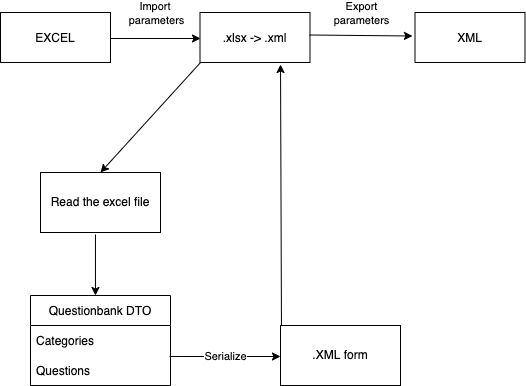

The diagram above was exported from draw.io. Its source (the exported page's mxGraphModel, read from the mxfile embedded in the PNG):
<mxGraphModel dx="1186" dy="725" grid="1" gridSize="10" guides="1" tooltips="1" connect="1" arrows="1" fold="1" page="1" pageScale="1" pageWidth="1169" pageHeight="826" background="none" math="0" shadow="0">
  <root>
    <mxCell id="0" />
    <mxCell id="1" parent="0" />
    <mxCell id="7" value="EXCEL" style="" parent="1" vertex="1">
      <mxGeometry x="160" y="40" width="110" height="50" as="geometry" />
    </mxCell>
    <mxCell id="8" value=".xlsx -&gt; .xml" style="" parent="1" vertex="1">
      <mxGeometry x="359.5" y="40" width="110" height="50" as="geometry" />
    </mxCell>
    <mxCell id="10" value="XML" style="" parent="1" vertex="1">
      <mxGeometry x="574.5" y="40" width="110" height="50" as="geometry" />
    </mxCell>
    <mxCell id="HLfdUQYA6WzGNL2BIz9o-41" value="" style="endArrow=classic;html=1;rounded=0;exitX=1;exitY=0.52;exitDx=0;exitDy=0;exitPerimeter=0;" edge="1" parent="1" source="7">
      <mxGeometry relative="1" as="geometry">
        <mxPoint x="490" y="350" as="sourcePoint" />
        <mxPoint x="360" y="66" as="targetPoint" />
      </mxGeometry>
    </mxCell>
    <mxCell id="HLfdUQYA6WzGNL2BIz9o-42" value="Import&amp;nbsp;&lt;br&gt;parameters" style="edgeLabel;resizable=0;html=1;align=center;verticalAlign=middle;" connectable="0" vertex="1" parent="HLfdUQYA6WzGNL2BIz9o-41">
      <mxGeometry relative="1" as="geometry">
        <mxPoint y="-26" as="offset" />
      </mxGeometry>
    </mxCell>
    <mxCell id="HLfdUQYA6WzGNL2BIz9o-43" value="" style="endArrow=classic;html=1;rounded=0;exitX=0.995;exitY=0.45;exitDx=0;exitDy=0;exitPerimeter=0;entryX=-0.023;entryY=0.47;entryDx=0;entryDy=0;entryPerimeter=0;" edge="1" parent="1" source="8" target="10">
      <mxGeometry relative="1" as="geometry">
        <mxPoint x="670" y="370" as="sourcePoint" />
        <mxPoint x="770" y="370" as="targetPoint" />
      </mxGeometry>
    </mxCell>
    <mxCell id="HLfdUQYA6WzGNL2BIz9o-44" value="Export&lt;br&gt;parameters" style="edgeLabel;resizable=0;html=1;align=center;verticalAlign=middle;" connectable="0" vertex="1" parent="HLfdUQYA6WzGNL2BIz9o-43">
      <mxGeometry relative="1" as="geometry">
        <mxPoint y="-23" as="offset" />
      </mxGeometry>
    </mxCell>
    <mxCell id="HLfdUQYA6WzGNL2BIz9o-45" value="Read the excel file" style="rounded=0;whiteSpace=wrap;html=1;" vertex="1" parent="1">
      <mxGeometry x="200" y="200" width="120" height="60" as="geometry" />
    </mxCell>
    <mxCell id="HLfdUQYA6WzGNL2BIz9o-46" value="" style="endArrow=classic;html=1;rounded=0;exitX=0.005;exitY=1;exitDx=0;exitDy=0;exitPerimeter=0;entryX=0.5;entryY=0;entryDx=0;entryDy=0;entryPerimeter=0;" edge="1" parent="1" source="8" target="HLfdUQYA6WzGNL2BIz9o-45">
      <mxGeometry width="50" height="50" relative="1" as="geometry">
        <mxPoint x="590" y="370" as="sourcePoint" />
        <mxPoint x="640" y="320" as="targetPoint" />
      </mxGeometry>
    </mxCell>
    <mxCell id="HLfdUQYA6WzGNL2BIz9o-47" value="Questionbank DTO" style="swimlane;fontStyle=0;childLayout=stackLayout;horizontal=1;startSize=30;horizontalStack=0;resizeParent=1;resizeParentMax=0;resizeLast=0;collapsible=1;marginBottom=0;" vertex="1" parent="1">
      <mxGeometry x="190" y="323" width="140" height="90" as="geometry" />
    </mxCell>
    <mxCell id="HLfdUQYA6WzGNL2BIz9o-48" value="Categories" style="text;strokeColor=none;fillColor=none;align=left;verticalAlign=middle;spacingLeft=4;spacingRight=4;overflow=hidden;points=[[0,0.5],[1,0.5]];portConstraint=eastwest;rotatable=0;" vertex="1" parent="HLfdUQYA6WzGNL2BIz9o-47">
      <mxGeometry y="30" width="140" height="30" as="geometry" />
    </mxCell>
    <mxCell id="HLfdUQYA6WzGNL2BIz9o-49" value="Questions" style="text;strokeColor=none;fillColor=none;align=left;verticalAlign=middle;spacingLeft=4;spacingRight=4;overflow=hidden;points=[[0,0.5],[1,0.5]];portConstraint=eastwest;rotatable=0;" vertex="1" parent="HLfdUQYA6WzGNL2BIz9o-47">
      <mxGeometry y="60" width="140" height="30" as="geometry" />
    </mxCell>
    <mxCell id="HLfdUQYA6WzGNL2BIz9o-51" value="" style="endArrow=classic;html=1;rounded=0;exitX=0.458;exitY=1.033;exitDx=0;exitDy=0;exitPerimeter=0;entryX=0.464;entryY=0;entryDx=0;entryDy=0;entryPerimeter=0;" edge="1" parent="1" source="HLfdUQYA6WzGNL2BIz9o-45" target="HLfdUQYA6WzGNL2BIz9o-47">
      <mxGeometry width="50" height="50" relative="1" as="geometry">
        <mxPoint x="590" y="370" as="sourcePoint" />
        <mxPoint x="640" y="320" as="targetPoint" />
      </mxGeometry>
    </mxCell>
    <mxCell id="HLfdUQYA6WzGNL2BIz9o-52" value="" style="endArrow=classic;html=1;rounded=0;exitX=0.993;exitY=1.033;exitDx=0;exitDy=0;exitPerimeter=0;" edge="1" parent="1" source="HLfdUQYA6WzGNL2BIz9o-48">
      <mxGeometry relative="1" as="geometry">
        <mxPoint x="560" y="350" as="sourcePoint" />
        <mxPoint x="440" y="384" as="targetPoint" />
      </mxGeometry>
    </mxCell>
    <mxCell id="HLfdUQYA6WzGNL2BIz9o-53" value="Serialize" style="edgeLabel;resizable=0;html=1;align=center;verticalAlign=middle;" connectable="0" vertex="1" parent="HLfdUQYA6WzGNL2BIz9o-52">
      <mxGeometry relative="1" as="geometry" />
    </mxCell>
    <mxCell id="HLfdUQYA6WzGNL2BIz9o-54" value=".XML form" style="rounded=0;whiteSpace=wrap;html=1;" vertex="1" parent="1">
      <mxGeometry x="440" y="353" width="120" height="60" as="geometry" />
    </mxCell>
    <mxCell id="HLfdUQYA6WzGNL2BIz9o-55" value="" style="endArrow=classic;html=1;rounded=0;exitX=0.008;exitY=0;exitDx=0;exitDy=0;exitPerimeter=0;entryX=0.732;entryY=1.04;entryDx=0;entryDy=0;entryPerimeter=0;" edge="1" parent="1" source="HLfdUQYA6WzGNL2BIz9o-54" target="8">
      <mxGeometry width="50" height="50" relative="1" as="geometry">
        <mxPoint x="590" y="370" as="sourcePoint" />
        <mxPoint x="640" y="320" as="targetPoint" />
      </mxGeometry>
    </mxCell>
  </root>
</mxGraphModel>